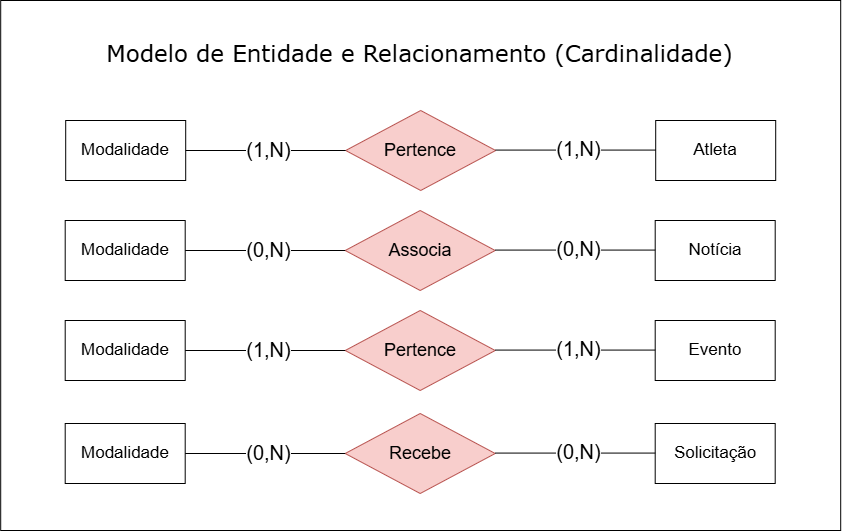

The diagram above was exported from draw.io. Its source (the exported page's mxGraphModel, read from the mxfile embedded in the PNG):
<mxGraphModel dx="1715" dy="903" grid="1" gridSize="10" guides="1" tooltips="1" connect="1" arrows="1" fold="1" page="1" pageScale="1" pageWidth="1169" pageHeight="827" math="0" shadow="0">
  <root>
    <mxCell id="IR1u7y9sDeG8Y4QMB_GF-0" />
    <mxCell id="IR1u7y9sDeG8Y4QMB_GF-1" parent="IR1u7y9sDeG8Y4QMB_GF-0" />
    <mxCell id="DByE2EqRK83vXGlrfykK-39" parent="IR1u7y9sDeG8Y4QMB_GF-1" style="rounded=0;whiteSpace=wrap;html=1;" value="" vertex="1">
      <mxGeometry height="530" width="840" x="165" as="geometry" />
    </mxCell>
    <mxCell id="IR1u7y9sDeG8Y4QMB_GF-2" parent="IR1u7y9sDeG8Y4QMB_GF-1" style="text;html=1;whiteSpace=wrap;strokeColor=none;fillColor=none;align=center;verticalAlign=middle;rounded=0;" value="&lt;p style=&quot;box-sizing: border-box; margin-top: 24px; margin-bottom: 16px; line-height: 1.25; text-align: start;&quot;&gt;&lt;span style=&quot;background-color: rgb(255, 255, 255); color: rgb(0, 0, 0);&quot;&gt;&lt;font style=&quot;font-size: 23px;&quot; face=&quot;Verdana&quot;&gt;Modelo de Entidade e Relacionamento (Cardinalidade)&lt;/font&gt;&lt;/span&gt;&lt;/p&gt;" vertex="1">
      <mxGeometry height="30" width="663" x="253" y="34" as="geometry" />
    </mxCell>
    <mxCell id="DByE2EqRK83vXGlrfykK-2" parent="IR1u7y9sDeG8Y4QMB_GF-1" style="rounded=0;whiteSpace=wrap;html=1;" value="&lt;font style=&quot;font-size: 17px;&quot;&gt;Modalidade&lt;/font&gt;" vertex="1">
      <mxGeometry height="60" width="120" x="230" y="120" as="geometry" />
    </mxCell>
    <mxCell id="DByE2EqRK83vXGlrfykK-4" parent="IR1u7y9sDeG8Y4QMB_GF-1" style="rhombus;whiteSpace=wrap;html=1;shapeInside=1;fontSize=18;fillColor=#f8cecc;strokeColor=#b85450;" value="Pertence" vertex="1">
      <mxGeometry height="80" width="150" x="510" y="110" as="geometry" />
    </mxCell>
    <mxCell id="DByE2EqRK83vXGlrfykK-6" parent="IR1u7y9sDeG8Y4QMB_GF-1" style="rounded=0;whiteSpace=wrap;html=1;" value="&lt;font style=&quot;font-size: 17px;&quot;&gt;Atleta&lt;/font&gt;" vertex="1">
      <mxGeometry height="60" width="120" x="820" y="120" as="geometry" />
    </mxCell>
    <mxCell id="DByE2EqRK83vXGlrfykK-7" edge="1" parent="IR1u7y9sDeG8Y4QMB_GF-1" source="DByE2EqRK83vXGlrfykK-2" style="endArrow=none;html=1;rounded=0;exitX=1;exitY=0.5;exitDx=0;exitDy=0;entryX=0;entryY=0.5;entryDx=0;entryDy=0;" target="DByE2EqRK83vXGlrfykK-4" value="">
      <mxGeometry height="50" relative="1" width="50" as="geometry">
        <mxPoint x="550" y="440" as="sourcePoint" />
        <mxPoint x="600" y="390" as="targetPoint" />
      </mxGeometry>
    </mxCell>
    <mxCell id="DByE2EqRK83vXGlrfykK-8" connectable="0" parent="DByE2EqRK83vXGlrfykK-7" style="edgeLabel;html=1;align=center;verticalAlign=middle;resizable=0;points=[];" value="&lt;font style=&quot;font-size: 20px;&quot;&gt;(1,N)&lt;/font&gt;" vertex="1">
      <mxGeometry relative="1" x="0.05" y="-3" as="geometry">
        <mxPoint x="-1" y="-5" as="offset" />
      </mxGeometry>
    </mxCell>
    <mxCell id="DByE2EqRK83vXGlrfykK-9" edge="1" parent="IR1u7y9sDeG8Y4QMB_GF-1" style="endArrow=none;html=1;rounded=0;exitX=1;exitY=0.5;exitDx=0;exitDy=0;entryX=0;entryY=0.5;entryDx=0;entryDy=0;" value="">
      <mxGeometry height="50" relative="1" width="50" as="geometry">
        <mxPoint x="660" y="149.58" as="sourcePoint" />
        <mxPoint x="820" y="149.58" as="targetPoint" />
      </mxGeometry>
    </mxCell>
    <mxCell id="DByE2EqRK83vXGlrfykK-10" connectable="0" parent="DByE2EqRK83vXGlrfykK-9" style="edgeLabel;html=1;align=center;verticalAlign=middle;resizable=0;points=[];" value="&lt;font style=&quot;font-size: 20px;&quot;&gt;(1,N)&lt;/font&gt;" vertex="1">
      <mxGeometry relative="1" x="0.05" y="-3" as="geometry">
        <mxPoint x="-1" y="-5" as="offset" />
      </mxGeometry>
    </mxCell>
    <mxCell id="DByE2EqRK83vXGlrfykK-11" parent="IR1u7y9sDeG8Y4QMB_GF-1" style="rounded=0;whiteSpace=wrap;html=1;" value="&lt;font style=&quot;font-size: 17px;&quot;&gt;Modalidade&lt;/font&gt;" vertex="1">
      <mxGeometry height="60" width="120" x="229.5" y="220" as="geometry" />
    </mxCell>
    <mxCell id="DByE2EqRK83vXGlrfykK-12" parent="IR1u7y9sDeG8Y4QMB_GF-1" style="rhombus;whiteSpace=wrap;html=1;shapeInside=1;fontSize=18;fillColor=#f8cecc;strokeColor=#b85450;" value="Associa" vertex="1">
      <mxGeometry height="80" width="150" x="509.5" y="210" as="geometry" />
    </mxCell>
    <mxCell id="DByE2EqRK83vXGlrfykK-13" parent="IR1u7y9sDeG8Y4QMB_GF-1" style="rounded=0;whiteSpace=wrap;html=1;" value="&lt;font style=&quot;font-size: 17px;&quot;&gt;Notícia&lt;/font&gt;" vertex="1">
      <mxGeometry height="60" width="120" x="819.5" y="220" as="geometry" />
    </mxCell>
    <mxCell id="DByE2EqRK83vXGlrfykK-14" edge="1" parent="IR1u7y9sDeG8Y4QMB_GF-1" source="DByE2EqRK83vXGlrfykK-11" style="endArrow=none;html=1;rounded=0;exitX=1;exitY=0.5;exitDx=0;exitDy=0;entryX=0;entryY=0.5;entryDx=0;entryDy=0;" target="DByE2EqRK83vXGlrfykK-12" value="">
      <mxGeometry height="50" relative="1" width="50" as="geometry">
        <mxPoint x="549.5" y="540" as="sourcePoint" />
        <mxPoint x="599.5" y="490" as="targetPoint" />
      </mxGeometry>
    </mxCell>
    <mxCell id="DByE2EqRK83vXGlrfykK-15" connectable="0" parent="DByE2EqRK83vXGlrfykK-14" style="edgeLabel;html=1;align=center;verticalAlign=middle;resizable=0;points=[];" value="&lt;font style=&quot;font-size: 20px;&quot;&gt;(0,N)&lt;/font&gt;" vertex="1">
      <mxGeometry relative="1" x="0.05" y="-3" as="geometry">
        <mxPoint x="-1" y="-5" as="offset" />
      </mxGeometry>
    </mxCell>
    <mxCell id="DByE2EqRK83vXGlrfykK-16" edge="1" parent="IR1u7y9sDeG8Y4QMB_GF-1" style="endArrow=none;html=1;rounded=0;exitX=1;exitY=0.5;exitDx=0;exitDy=0;entryX=0;entryY=0.5;entryDx=0;entryDy=0;" value="">
      <mxGeometry height="50" relative="1" width="50" as="geometry">
        <mxPoint x="659.5" y="249.58" as="sourcePoint" />
        <mxPoint x="819.5" y="249.58" as="targetPoint" />
      </mxGeometry>
    </mxCell>
    <mxCell id="DByE2EqRK83vXGlrfykK-17" connectable="0" parent="DByE2EqRK83vXGlrfykK-16" style="edgeLabel;html=1;align=center;verticalAlign=middle;resizable=0;points=[];" value="&lt;font style=&quot;font-size: 20px;&quot;&gt;(0,N)&lt;/font&gt;" vertex="1">
      <mxGeometry relative="1" x="0.05" y="-3" as="geometry">
        <mxPoint x="-1" y="-5" as="offset" />
      </mxGeometry>
    </mxCell>
    <mxCell id="DByE2EqRK83vXGlrfykK-18" parent="IR1u7y9sDeG8Y4QMB_GF-1" style="rounded=0;whiteSpace=wrap;html=1;" value="&lt;font style=&quot;font-size: 17px;&quot;&gt;Modalidade&lt;/font&gt;" vertex="1">
      <mxGeometry height="60" width="120" x="229.5" y="320" as="geometry" />
    </mxCell>
    <mxCell id="DByE2EqRK83vXGlrfykK-19" parent="IR1u7y9sDeG8Y4QMB_GF-1" style="rhombus;whiteSpace=wrap;html=1;shapeInside=1;fontSize=18;fillColor=#f8cecc;strokeColor=#b85450;" value="Pertence" vertex="1">
      <mxGeometry height="80" width="150" x="509.5" y="310" as="geometry" />
    </mxCell>
    <mxCell id="DByE2EqRK83vXGlrfykK-20" parent="IR1u7y9sDeG8Y4QMB_GF-1" style="rounded=0;whiteSpace=wrap;html=1;" value="&lt;span style=&quot;font-size: 17px;&quot;&gt;Evento&lt;/span&gt;" vertex="1">
      <mxGeometry height="60" width="120" x="819.5" y="320" as="geometry" />
    </mxCell>
    <mxCell id="DByE2EqRK83vXGlrfykK-21" edge="1" parent="IR1u7y9sDeG8Y4QMB_GF-1" source="DByE2EqRK83vXGlrfykK-18" style="endArrow=none;html=1;rounded=0;exitX=1;exitY=0.5;exitDx=0;exitDy=0;entryX=0;entryY=0.5;entryDx=0;entryDy=0;" target="DByE2EqRK83vXGlrfykK-19" value="">
      <mxGeometry height="50" relative="1" width="50" as="geometry">
        <mxPoint x="549.5" y="640" as="sourcePoint" />
        <mxPoint x="599.5" y="590" as="targetPoint" />
      </mxGeometry>
    </mxCell>
    <mxCell id="DByE2EqRK83vXGlrfykK-22" connectable="0" parent="DByE2EqRK83vXGlrfykK-21" style="edgeLabel;html=1;align=center;verticalAlign=middle;resizable=0;points=[];" value="&lt;font style=&quot;font-size: 20px;&quot;&gt;(1,N)&lt;/font&gt;" vertex="1">
      <mxGeometry relative="1" x="0.05" y="-3" as="geometry">
        <mxPoint x="-1" y="-5" as="offset" />
      </mxGeometry>
    </mxCell>
    <mxCell id="DByE2EqRK83vXGlrfykK-23" edge="1" parent="IR1u7y9sDeG8Y4QMB_GF-1" style="endArrow=none;html=1;rounded=0;exitX=1;exitY=0.5;exitDx=0;exitDy=0;entryX=0;entryY=0.5;entryDx=0;entryDy=0;" value="">
      <mxGeometry height="50" relative="1" width="50" as="geometry">
        <mxPoint x="659.5" y="349.58000000000004" as="sourcePoint" />
        <mxPoint x="819.5" y="349.58000000000004" as="targetPoint" />
      </mxGeometry>
    </mxCell>
    <mxCell id="DByE2EqRK83vXGlrfykK-24" connectable="0" parent="DByE2EqRK83vXGlrfykK-23" style="edgeLabel;html=1;align=center;verticalAlign=middle;resizable=0;points=[];" value="&lt;font style=&quot;font-size: 20px;&quot;&gt;(1,N)&lt;/font&gt;" vertex="1">
      <mxGeometry relative="1" x="0.05" y="-3" as="geometry">
        <mxPoint x="-1" y="-5" as="offset" />
      </mxGeometry>
    </mxCell>
    <mxCell id="DByE2EqRK83vXGlrfykK-25" parent="IR1u7y9sDeG8Y4QMB_GF-1" style="rounded=0;whiteSpace=wrap;html=1;" value="&lt;font style=&quot;font-size: 17px;&quot;&gt;Modalidade&lt;/font&gt;" vertex="1">
      <mxGeometry height="60" width="120" x="229.5" y="423" as="geometry" />
    </mxCell>
    <mxCell id="DByE2EqRK83vXGlrfykK-26" parent="IR1u7y9sDeG8Y4QMB_GF-1" style="rhombus;whiteSpace=wrap;html=1;shapeInside=1;fontSize=18;fillColor=#f8cecc;strokeColor=#b85450;" value="Recebe" vertex="1">
      <mxGeometry height="80" width="150" x="509.5" y="413" as="geometry" />
    </mxCell>
    <mxCell id="DByE2EqRK83vXGlrfykK-27" parent="IR1u7y9sDeG8Y4QMB_GF-1" style="rounded=0;whiteSpace=wrap;html=1;" value="&lt;font style=&quot;font-size: 17px;&quot;&gt;Solicitação&lt;/font&gt;" vertex="1">
      <mxGeometry height="60" width="120" x="819.5" y="423" as="geometry" />
    </mxCell>
    <mxCell id="DByE2EqRK83vXGlrfykK-28" edge="1" parent="IR1u7y9sDeG8Y4QMB_GF-1" source="DByE2EqRK83vXGlrfykK-25" style="endArrow=none;html=1;rounded=0;exitX=1;exitY=0.5;exitDx=0;exitDy=0;entryX=0;entryY=0.5;entryDx=0;entryDy=0;" target="DByE2EqRK83vXGlrfykK-26" value="">
      <mxGeometry height="50" relative="1" width="50" as="geometry">
        <mxPoint x="549.5" y="743" as="sourcePoint" />
        <mxPoint x="599.5" y="693" as="targetPoint" />
      </mxGeometry>
    </mxCell>
    <mxCell id="DByE2EqRK83vXGlrfykK-29" connectable="0" parent="DByE2EqRK83vXGlrfykK-28" style="edgeLabel;html=1;align=center;verticalAlign=middle;resizable=0;points=[];" value="&lt;font style=&quot;font-size: 20px;&quot;&gt;(0,N)&lt;/font&gt;" vertex="1">
      <mxGeometry relative="1" x="0.05" y="-3" as="geometry">
        <mxPoint x="-1" y="-5" as="offset" />
      </mxGeometry>
    </mxCell>
    <mxCell id="DByE2EqRK83vXGlrfykK-30" edge="1" parent="IR1u7y9sDeG8Y4QMB_GF-1" style="endArrow=none;html=1;rounded=0;exitX=1;exitY=0.5;exitDx=0;exitDy=0;entryX=0;entryY=0.5;entryDx=0;entryDy=0;" value="">
      <mxGeometry height="50" relative="1" width="50" as="geometry">
        <mxPoint x="659.5" y="452.58000000000004" as="sourcePoint" />
        <mxPoint x="819.5" y="452.58000000000004" as="targetPoint" />
      </mxGeometry>
    </mxCell>
    <mxCell id="DByE2EqRK83vXGlrfykK-31" connectable="0" parent="DByE2EqRK83vXGlrfykK-30" style="edgeLabel;html=1;align=center;verticalAlign=middle;resizable=0;points=[];" value="&lt;font style=&quot;font-size: 20px;&quot;&gt;(0,N)&lt;/font&gt;" vertex="1">
      <mxGeometry relative="1" x="0.05" y="-3" as="geometry">
        <mxPoint x="-1" y="-5" as="offset" />
      </mxGeometry>
    </mxCell>
  </root>
</mxGraphModel>